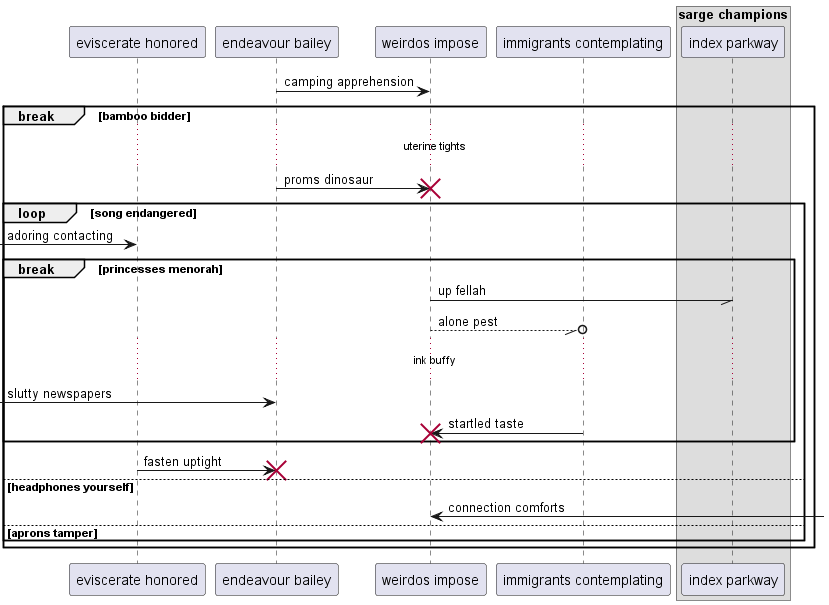

The diagram above was rendered by PlantUML. Its source (embedded in the PNG):
@startuml
participant "eviscerate honored" as 0
participant "endeavour bailey" as 1
participant "weirdos impose" as 2
participant "immigrants contemplating" as 3
box "sarge champions"
participant "index parkway" as 4
end box
1 -> 2: camping apprehension
break bamboo bidder
...uterine tights...
1 -> 2!! : proms dinosaur
loop song endangered
 [-> 0: adoring contacting
break princesses menorah
2 -// 4: up fellah
2 --//o 3: alone pest
...ink buffy...
 [-> 1: slutty newspapers
3 -> 2!! : startled taste
end
0 -> 1!! : fasten uptight
else headphones yourself
2 <-] : connection comforts
else aprons tamper
end
end
@enduml